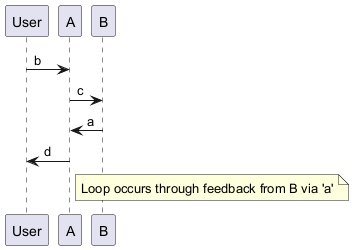

The diagram above was rendered by PlantUML. Its source (embedded in the PNG):
@startuml
participant User
participant A
participant B

User -> A : b
A -> B : c
B -> A : a
A -> User : d
note right of A
  Loop occurs through feedback from B via 'a'
end note
@enduml